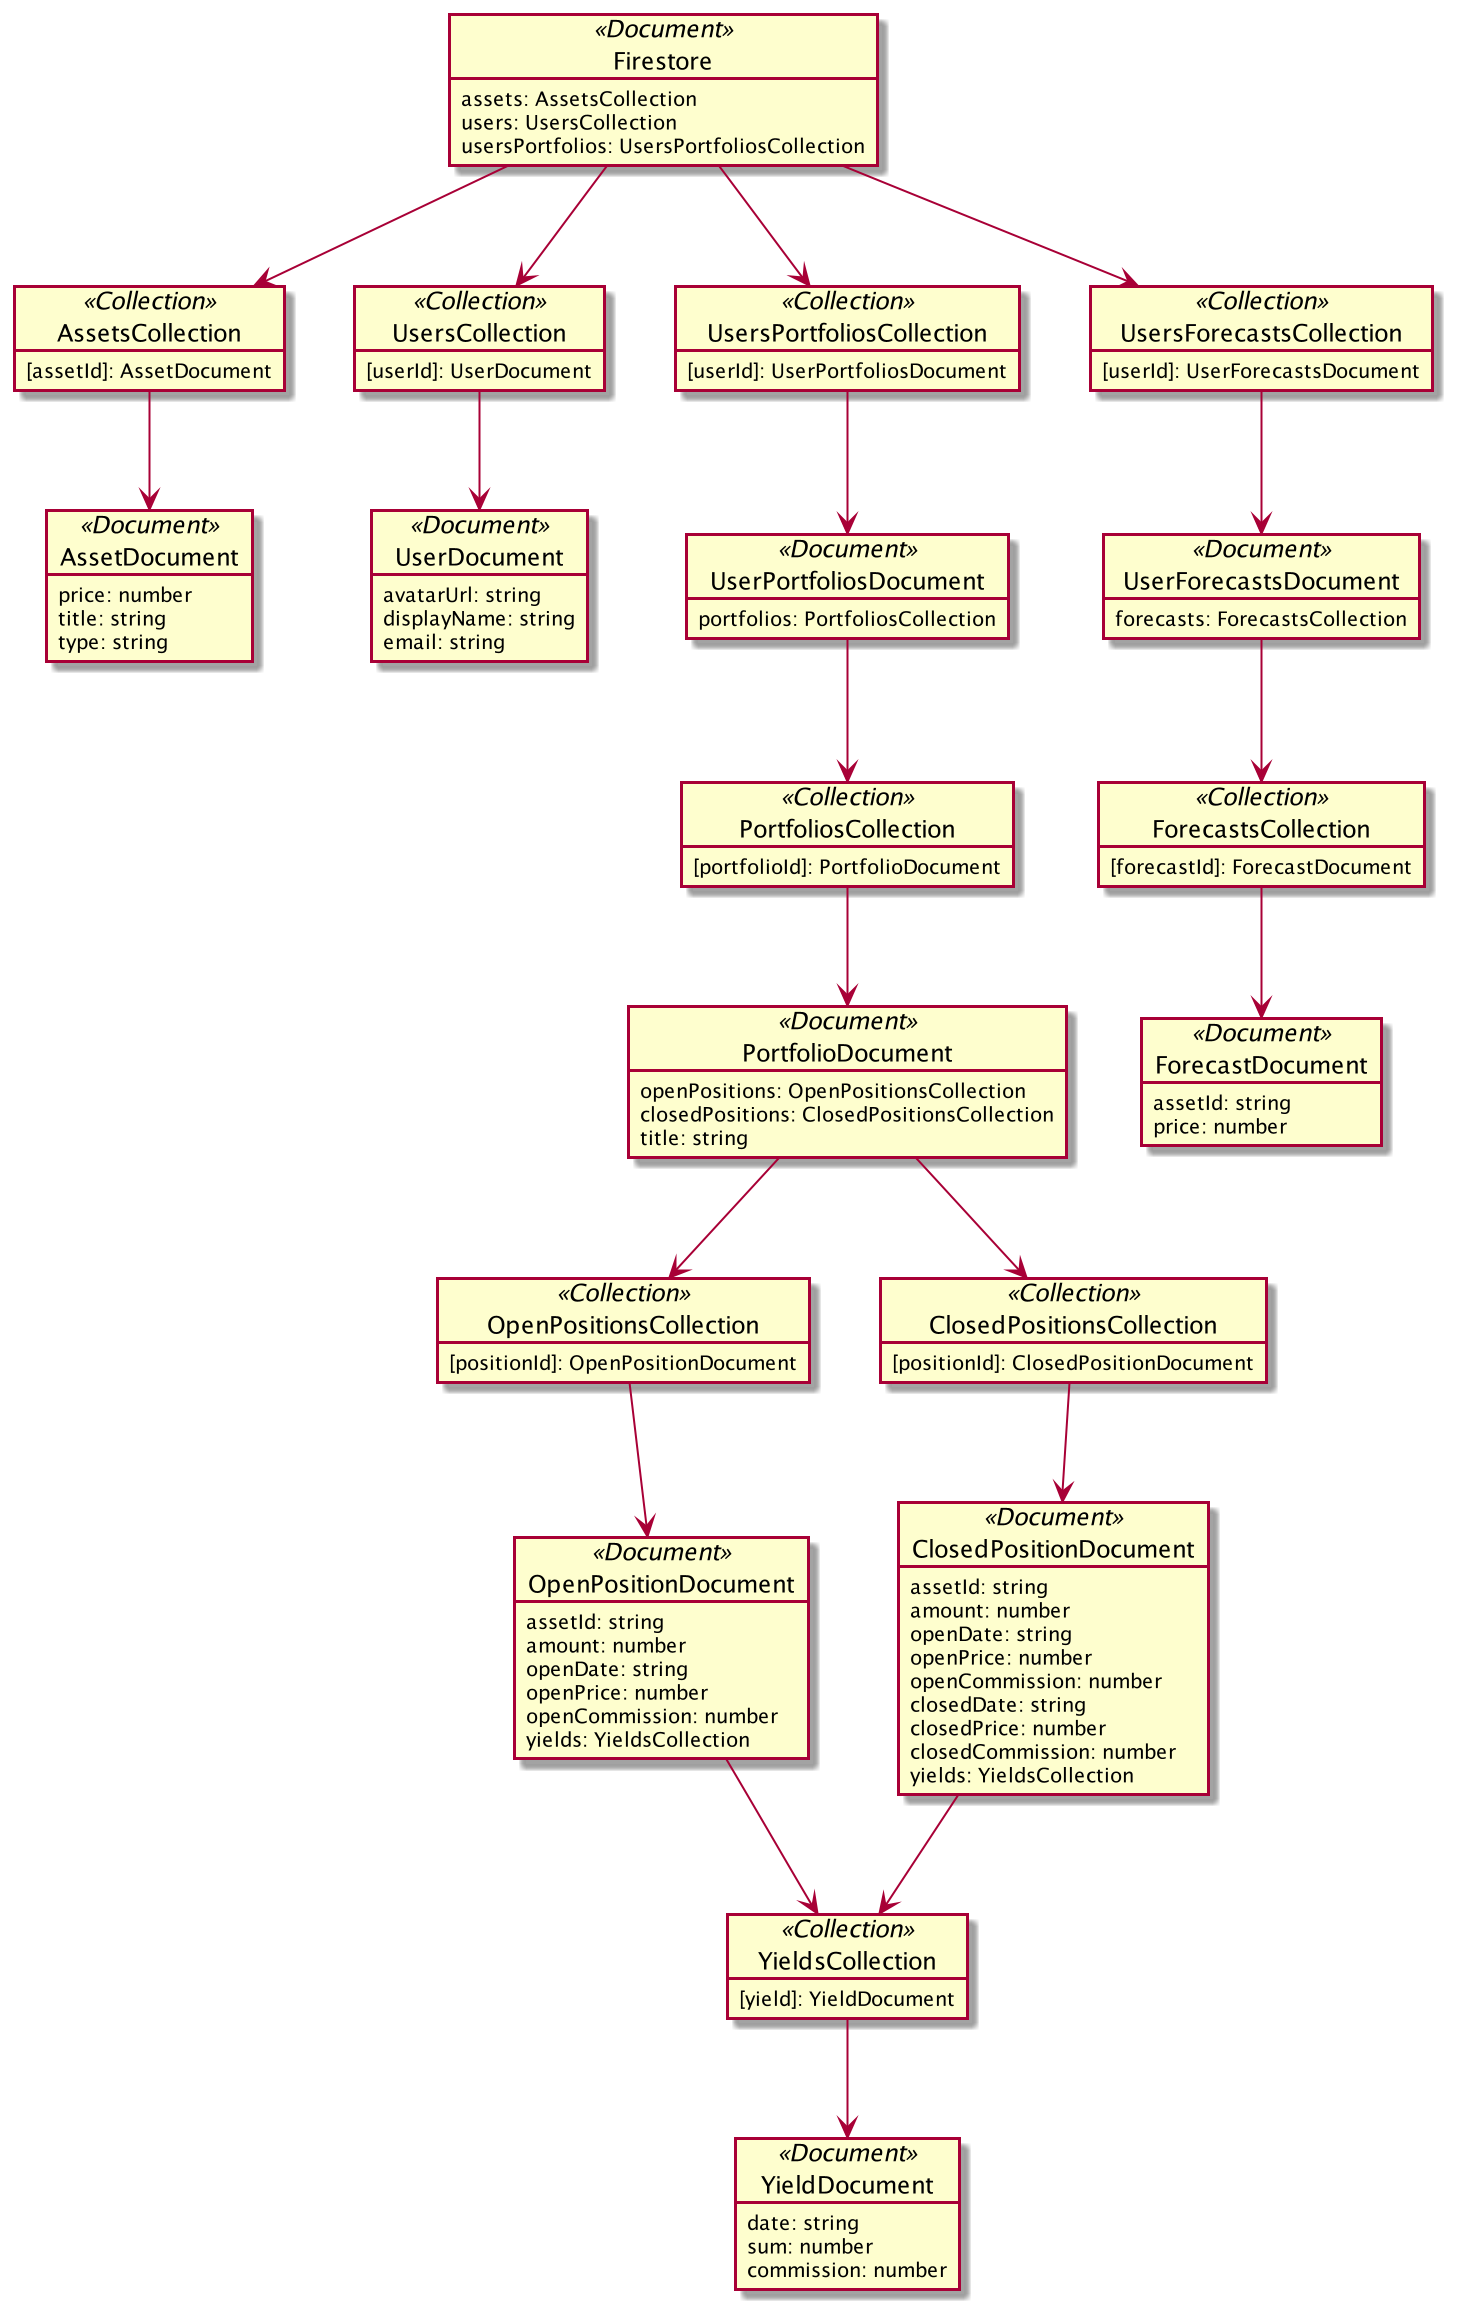

The diagram above was rendered by PlantUML. Its source (embedded in the PNG):
@startuml

object Firestore <<Document>> {
    assets: AssetsCollection
    users: UsersCollection
    usersPortfolios: UsersPortfoliosCollection
}

object AssetsCollection <<Collection>> {
    [assetId]: AssetDocument
}

object AssetDocument <<Document>> {
    price: number
    title: string
    type: string
}

object UsersCollection <<Collection>> {
    [userId]: UserDocument
}

object UserDocument <<Document>> {
    avatarUrl: string
    displayName: string
    email: string
}

object UsersPortfoliosCollection <<Collection>> {
    [userId]: UserPortfoliosDocument
}

object UserPortfoliosDocument <<Document>> {
    portfolios: PortfoliosCollection
}

object PortfoliosCollection <<Collection>> {
    [portfolioId]: PortfolioDocument
}

object PortfolioDocument <<Document>> {
    openPositions: OpenPositionsCollection
    closedPositions: ClosedPositionsCollection
    title: string
}

object OpenPositionsCollection <<Collection>> {
    [positionId]: OpenPositionDocument
}

object OpenPositionDocument <<Document>> {
    assetId: string
    amount: number
    openDate: string
    openPrice: number
    openCommission: number
    yields: YieldsCollection
}

object ClosedPositionsCollection <<Collection>> {
    [positionId]: ClosedPositionDocument
}

object ClosedPositionDocument <<Document>> {
    assetId: string
    amount: number
    openDate: string
    openPrice: number
    openCommission: number
    closedDate: string
    closedPrice: number
    closedCommission: number
    yields: YieldsCollection
}

object YieldsCollection <<Collection>> {
    [yield]: YieldDocument
}

object YieldDocument <<Document>> {
    date: string
    sum: number
    commission: number
}

object UsersForecastsCollection <<Collection>> {
    [userId]: UserForecastsDocument
}

object UserForecastsDocument <<Document>> {
    forecasts: ForecastsCollection
}

object ForecastsCollection <<Collection>> {
    [forecastId]: ForecastDocument
}

object ForecastDocument <<Document>> {
    assetId: string
    price: number
}

Firestore --> AssetsCollection
AssetsCollection --> AssetDocument

Firestore --> UsersCollection
UsersCollection --> UserDocument

Firestore --> UsersPortfoliosCollection
UsersPortfoliosCollection --> UserPortfoliosDocument
UserPortfoliosDocument --> PortfoliosCollection
PortfoliosCollection --> PortfolioDocument
PortfolioDocument --> OpenPositionsCollection
OpenPositionsCollection --> OpenPositionDocument
PortfolioDocument --> ClosedPositionsCollection
ClosedPositionsCollection --> ClosedPositionDocument
OpenPositionDocument --> YieldsCollection
ClosedPositionDocument --> YieldsCollection
YieldsCollection --> YieldDocument

Firestore --> UsersForecastsCollection
UsersForecastsCollection --> UserForecastsDocument
UserForecastsDocument --> ForecastsCollection
ForecastsCollection --> ForecastDocument

@enduml